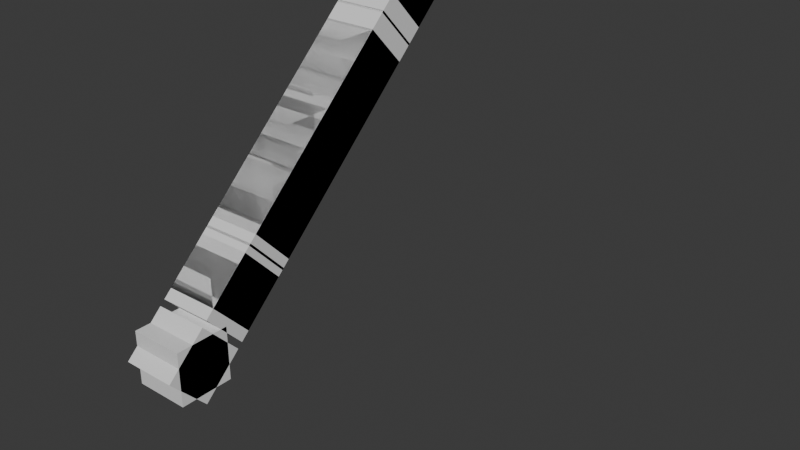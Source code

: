 # Source: GN_L_array_example_translate.blend  (saved by Blender 4.0.36; exported with 4.5.12 LTS)
import bpy
from mathutils import Matrix  # noqa: F401  (used for matrix-valued properties, if any)

bpy.ops.wm.read_factory_settings(use_empty=True)
scene = bpy.context.scene
scene.name = 'Scene'

# ---- collections
col_camera_and_lights = bpy.data.collections.new('Camera and Lights'); scene.collection.children.link(col_camera_and_lights)
col_objects = bpy.data.collections.new('Objects'); scene.collection.children.link(col_objects)
col_spawns = bpy.data.collections.new('Spawns'); col_objects.children.link(col_spawns)

# ---- materials (node trees are filled in below, after node groups)
mat_material = bpy.data.materials.new('Material')
mat_material.alpha_threshold = 0.0
mat_material.use_transparent_shadow = False
mat_material.roughness = 0.5
mat_material.line_color = (0.0, 0.0, 0.0, 1.0)

# ---- node groups
ng_geometry_nodes_001 = bpy.data.node_groups.new('Geometry Nodes.001', 'GeometryNodeTree')
_s = ng_geometry_nodes_001.interface.new_socket(name='Geometry', in_out='OUTPUT', socket_type='NodeSocketGeometry')
_s = ng_geometry_nodes_001.interface.new_socket(name='Geometry', in_out='INPUT', socket_type='NodeSocketGeometry')
ng_geometry_nodes_001.is_modifier = True
# nodes of 'Geometry Nodes.001' reference scene objects; filled in after objects exist

# ---- material node trees
mat_material.use_nodes = True; mat_material.node_tree.nodes.clear()
_N = mat_material.node_tree.nodes; _L = mat_material.node_tree.links
n0 = _N.new('ShaderNodeOutputMaterial'); n0.name = 'Material Output'; n0.location = (300, 300)
n1 = _N.new('ShaderNodeBsdfPrincipled'); n1.name = 'Principled BSDF'; n1.location = (10, 300)
n1.inputs[3].default_value = 1.45
_L.new(n1.outputs[0], n0.inputs[0])
n0.is_active_output = True

# ---- world
world_world = bpy.data.worlds.new('World'); scene.world = world_world
world_world.use_nodes = True; world_world.node_tree.nodes.clear()
_N = world_world.node_tree.nodes; _L = world_world.node_tree.links
n0 = _N.new('ShaderNodeOutputWorld'); n0.name = 'World Output'; n0.location = (300, 300)
n1 = _N.new('ShaderNodeBackground'); n1.name = 'Background'; n1.location = (10, 300)
n1.inputs[0].default_value = (0.05088, 0.05088, 0.05088, 1.0)
_L.new(n1.outputs[0], n0.inputs[0])
n0.is_active_output = True
world_world.color = (0.05088, 0.05088, 0.05088)
world_world.use_sun_shadow = False
world_world.sun_shadow_jitter_overblur = 0.0

# ---- meshes
me_circle = bpy.data.meshes.new('Circle')
me_circle.from_pydata([], [], [])
_uv = me_circle.uv_layers.new(name='UVMap')
_uv.uv.foreach_set('vector', [])
me_circle.update()
me_cube = bpy.data.meshes.new('Cube')
me_cube.from_pydata([(1.0, 1.0, 1.0), (1.0, 1.0, -1.0), (1.0, -1.0, 1.0), (1.0, -1.0, -1.0), (-1.0, 1.0, 1.0), (-1.0, 1.0, -1.0), (-1.0, -1.0, 1.0), (-1.0, -1.0, -1.0)], [], [(0, 4, 6, 2), (3, 2, 6, 7), (7, 6, 4, 5), (5, 1, 3, 7), (1, 0, 2, 3), (5, 4, 0, 1)])
_uv = me_cube.uv_layers.new(name='UVMap')
_uv.uv.foreach_set('vector', [0.625, 0.5, 0.875, 0.5, 0.875, 0.75, 0.625, 0.75, 0.375, 0.75, 0.625, 0.75, 0.625, 1.0, 0.375, 1.0, 0.375, 0.0, 0.625, 0.0, 0.625, 0.25, 0.375, 0.25, 0.125, 0.5, 0.375, 0.5, 0.375, 0.75, 0.125, 0.75, 0.375, 0.5, 0.625, 0.5, 0.625, 0.75, 0.375, 0.75, 0.375, 0.25, 0.625, 0.25, 0.625, 0.5, 0.375, 0.5])
me_cube.materials.append(mat_material)
me_cube.use_mirror_vertex_groups = False
me_cube.update()

# ---- objects
ob_circle = bpy.data.objects.new('Circle', me_circle)
ob_cube = bpy.data.objects.new('Cube', me_cube)
_N = ng_geometry_nodes_001.nodes; _L = ng_geometry_nodes_001.links
n0 = _N.new('GeometryNodeCollectionInfo'); n0.name = 'Collection Info'; n0.location = (-499, -110)
n0.inputs[0].default_value = col_spawns
n1 = _N.new('GeometryNodeCurvePrimitiveCircle'); n1.name = 'Curve Circle'; n1.location = (-877, -60)
n1.inputs[0].default_value = 8
n1.inputs[4].default_value = 9.9
n2 = _N.new('GeometryNodeCurvePrimitiveQuadrilateral'); n2.name = 'Quadrilateral'; n2.location = (-875, 118)
n2.width = 149
n2.inputs[0].default_value = 10.0
n2.inputs[1].default_value = 10.0
n3 = _N.new('GeometryNodeSubdivideCurve'); n3.name = 'Subdivide Curve'; n3.location = (-708, 116)
n3.inputs[1].default_value = 2
n4 = _N.new('GeometryNodeMeshLine'); n4.name = 'Mesh Line'; n4.location = (-533, 688)
n4.inputs[0].default_value = 1
n4.inputs[3].default_value = (0.0, 0.0, 0.0)
n5 = _N.new('GeometryNodeCurvePrimitiveLine'); n5.name = 'Curve Line'; n5.location = (-89, 421)
n5.inputs[1].default_value = (0.0, 0.0, 3.0)
n5.inputs[2].default_value = (1.0, 0.0, 0.0)
n5.inputs[3].default_value = 10.0
n6 = _N.new('GeometryNodeCurveToMesh'); n6.name = 'Curve to Mesh'; n6.location = (-545, 115)
n7 = _N.new('FunctionNodeRandomValue'); n7.name = 'Random Value'; n7.location = (492, 195)
n7.data_type = 'BOOLEAN'
n7.inputs[5].default_value = 0
n8 = _N.new('GeometryNodeInstanceOnPoints'); n8.name = 'Instance on Points.001'; n8.location = (332, 258)
n9 = _N.new('GeometryNodeInstanceOnPoints'); n9.name = 'Instance on Points'; n9.location = (-84, 142)
n10 = _N.new('GeometryNodeSubdivideCurve'); n10.name = 'Subdivide Curve.001'; n10.location = (85, 408)
n10.inputs[1].default_value = 3
n11 = _N.new('NodeGroupOutput'); n11.name = 'Group Output'; n11.location = (1138, 265)
n12 = _N.new('GeometryNodeRealizeInstances'); n12.name = 'Realize Instances'; n12.location = (968, 268)
n13 = _N.new('GeometryNodeTranslateInstances'); n13.name = 'Translate Instances'; n13.location = (733, 280)
n13.inputs[2].default_value = (0.0, 0.0, 5.0)
n14 = _N.new('GeometryNodeCurvePrimitiveLine'); n14.name = 'Curve Line.001'; n14.location = (-856, 384)
n14.inputs[1].default_value = (0.0, 0.0, 8.0)
n14.inputs[3].default_value = 4.0
n15 = _N.new('GeometryNodeSubdivideCurve'); n15.name = 'Subdivide Curve.002'; n15.location = (-686, 383)
n15.inputs[1].default_value = 2
n16 = _N.new('GeometryNodeTransform'); n16.name = 'Transform Geometry'; n16.location = (-360, 373)
_L.new(n12.outputs[0], n11.inputs[0])
_L.new(n3.outputs[0], n6.inputs[0])
_L.new(n0.outputs[0], n9.inputs[2])
_L.new(n5.outputs[0], n10.inputs[0])
_L.new(n10.outputs[0], n8.inputs[0])
_L.new(n9.outputs[0], n8.inputs[2])
_L.new(n2.outputs[0], n3.inputs[0])
_L.new(n14.outputs[0], n15.inputs[0])
_L.new(n13.outputs[0], n12.inputs[0])
_L.new(n16.outputs[0], n9.inputs[0])
_L.new(n8.outputs[0], n13.inputs[0])
_L.new(n7.outputs[3], n13.inputs[1])
_L.new(n15.outputs[0], n16.inputs[0])
n11.is_active_output = True

# ---- transforms, parenting, visibility, modifiers, constraints
ob_circle.location = (0.0, 0.0, 0.0)
ob_circle.rotation_euler = (-0.8212, -0.0, 0.0)
_m = ob_circle.modifiers.new('GeometryNodes', 'NODES')
_m.node_group = ng_geometry_nodes_001
ob_cube.location = (0.0, 0.0, 0.0)
ob_cube.lock_rotations_4d = False
ob_cube.empty_display_type = 'ARROWS'
ob_cube.lineart.crease_threshold = 0.0
_m = ob_cube.modifiers.new('GeometryNodes', 'NODES')
_m.node_group = None

# ---- collection membership
col_objects.objects.link(ob_circle)
col_spawns.objects.link(ob_cube)

# ---- scene / render settings (as saved in the file)
scene.frame_start = 1; scene.frame_end = 250; scene.frame_set(1)
scene.render.engine = 'BLENDER_EEVEE_NEXT'
scene.cycles.sampling_pattern = 'TABULATED_SOBOL'
bpy.context.view_layer.update()

# ---- added for rendering (the .blend has no active camera and no usable light): camera, sun
cam_auto = bpy.data.cameras.new('AutoCamera')
cam_auto.lens = 50.0
cam_auto.sensor_width = 36.0
cam_auto.clip_end = 1000.0
ob_auto_camera = bpy.data.objects.new('AutoCamera', cam_auto)
scene.collection.objects.link(ob_auto_camera)
ob_auto_camera.location = (24.2493, -18.3412, 19.828)
ob_auto_camera.rotation_euler = (1.09748, -7.21219e-08, 0.694738)
scene.camera = ob_auto_camera
light_auto_sun = bpy.data.lights.new('AutoSun', 'SUN')
light_auto_sun.energy = 3.0
light_auto_sun.angle = 0.0523599
ob_auto_sun = bpy.data.objects.new('AutoSun', light_auto_sun)
scene.collection.objects.link(ob_auto_sun)
ob_auto_sun.rotation_euler = (0.872665, 0.174533, 0.523599)
bpy.context.view_layer.update()
